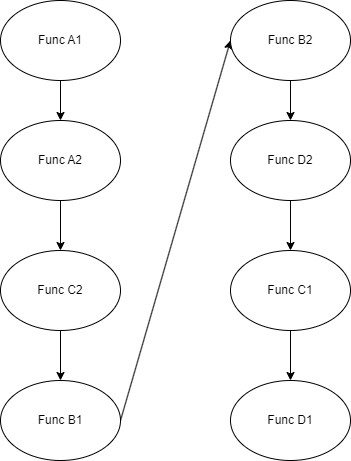

The diagram above was exported from draw.io. Its source (the exported page's mxGraphModel, read from the mxfile embedded in the PNG):
<mxGraphModel dx="763" dy="431" grid="1" gridSize="10" guides="1" tooltips="1" connect="1" arrows="1" fold="1" page="1" pageScale="1" pageWidth="827" pageHeight="1169" math="0" shadow="0">
  <root>
    <mxCell id="0" />
    <mxCell id="1" parent="0" />
    <mxCell id="7" value="" style="edgeStyle=none;html=1;" edge="1" parent="1" source="2" target="4">
      <mxGeometry relative="1" as="geometry" />
    </mxCell>
    <mxCell id="2" value="Func A1" style="ellipse;whiteSpace=wrap;html=1;" vertex="1" parent="1">
      <mxGeometry x="250" y="200" width="120" height="80" as="geometry" />
    </mxCell>
    <mxCell id="9" style="edgeStyle=none;html=1;entryX=0.5;entryY=0;entryDx=0;entryDy=0;" edge="1" parent="1" source="3" target="5">
      <mxGeometry relative="1" as="geometry" />
    </mxCell>
    <mxCell id="3" value="Func C2" style="ellipse;whiteSpace=wrap;html=1;" vertex="1" parent="1">
      <mxGeometry x="250" y="450" width="120" height="80" as="geometry" />
    </mxCell>
    <mxCell id="8" style="edgeStyle=none;html=1;entryX=0.5;entryY=0;entryDx=0;entryDy=0;" edge="1" parent="1" source="4" target="3">
      <mxGeometry relative="1" as="geometry" />
    </mxCell>
    <mxCell id="4" value="Func A2" style="ellipse;whiteSpace=wrap;html=1;" vertex="1" parent="1">
      <mxGeometry x="250" y="320" width="120" height="80" as="geometry" />
    </mxCell>
    <mxCell id="27" style="edgeStyle=none;html=1;entryX=0;entryY=0.5;entryDx=0;entryDy=0;fontSize=19;exitX=1;exitY=0.5;exitDx=0;exitDy=0;" edge="1" parent="1" source="5" target="11">
      <mxGeometry relative="1" as="geometry" />
    </mxCell>
    <mxCell id="5" value="Func B1" style="ellipse;whiteSpace=wrap;html=1;" vertex="1" parent="1">
      <mxGeometry x="250" y="580" width="120" height="80" as="geometry" />
    </mxCell>
    <mxCell id="10" value="" style="edgeStyle=none;html=1;" edge="1" parent="1" source="11" target="15">
      <mxGeometry relative="1" as="geometry" />
    </mxCell>
    <mxCell id="11" value="Func B2" style="ellipse;whiteSpace=wrap;html=1;" vertex="1" parent="1">
      <mxGeometry x="480" y="200" width="120" height="80" as="geometry" />
    </mxCell>
    <mxCell id="12" style="edgeStyle=none;html=1;entryX=0.5;entryY=0;entryDx=0;entryDy=0;" edge="1" parent="1" source="13" target="16">
      <mxGeometry relative="1" as="geometry" />
    </mxCell>
    <mxCell id="13" value="Func C1" style="ellipse;whiteSpace=wrap;html=1;" vertex="1" parent="1">
      <mxGeometry x="480" y="450" width="120" height="80" as="geometry" />
    </mxCell>
    <mxCell id="14" style="edgeStyle=none;html=1;entryX=0.5;entryY=0;entryDx=0;entryDy=0;" edge="1" parent="1" source="15" target="13">
      <mxGeometry relative="1" as="geometry" />
    </mxCell>
    <mxCell id="15" value="Func D2" style="ellipse;whiteSpace=wrap;html=1;" vertex="1" parent="1">
      <mxGeometry x="480" y="320" width="120" height="80" as="geometry" />
    </mxCell>
    <mxCell id="16" value="Func D1" style="ellipse;whiteSpace=wrap;html=1;" vertex="1" parent="1">
      <mxGeometry x="480" y="580" width="120" height="80" as="geometry" />
    </mxCell>
  </root>
</mxGraphModel>